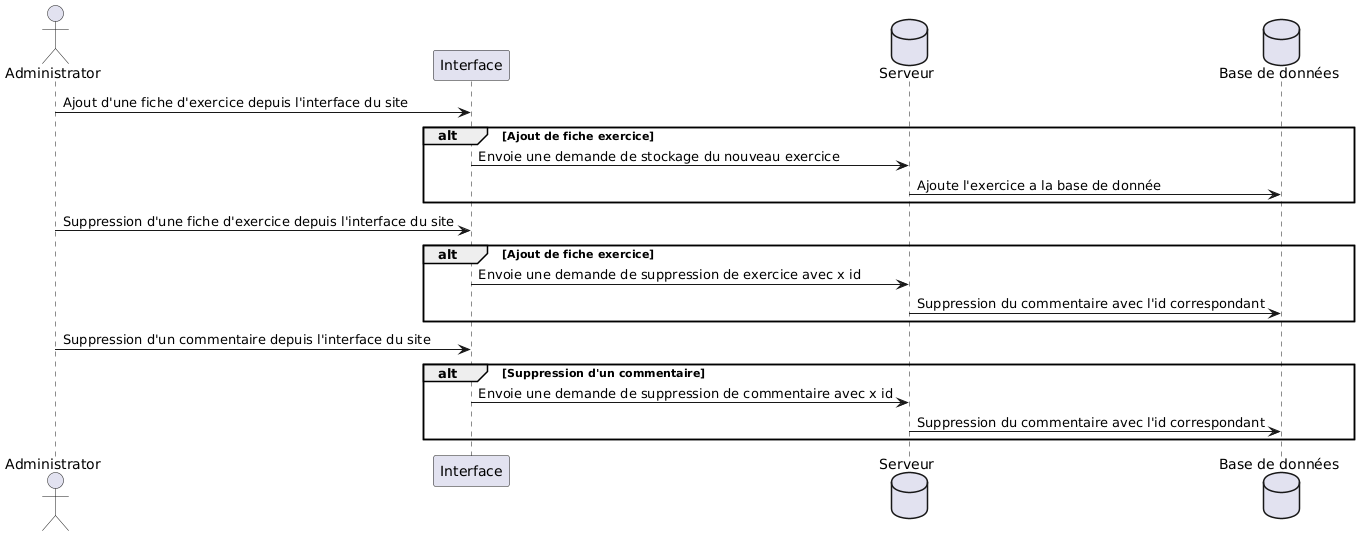

The diagram above was rendered by PlantUML. Its source (embedded in the PNG):
@startuml
Actor Administrator
participant Interface
database "Serveur"
database "Base de données" as BD

Administrator -> Interface : Ajout d'une fiche d'exercice depuis l'interface du site

alt Ajout de fiche exercice
Interface->Serveur : Envoie une demande de stockage du nouveau exercice
Serveur -> BD : Ajoute l'exercice a la base de donnée
end

Administrator -> Interface : Suppression d'une fiche d'exercice depuis l'interface du site

alt Ajout de fiche exercice
Interface-> Serveur : Envoie une demande de suppression de exercice avec x id
Serveur -> BD : Suppression du commentaire avec l'id correspondant
end

Administrator -> Interface : Suppression d'un commentaire depuis l'interface du site

alt Suppression d'un commentaire
Interface-> Serveur : Envoie une demande de suppression de commentaire avec x id
Serveur -> BD : Suppression du commentaire avec l'id correspondant
end
@enduml